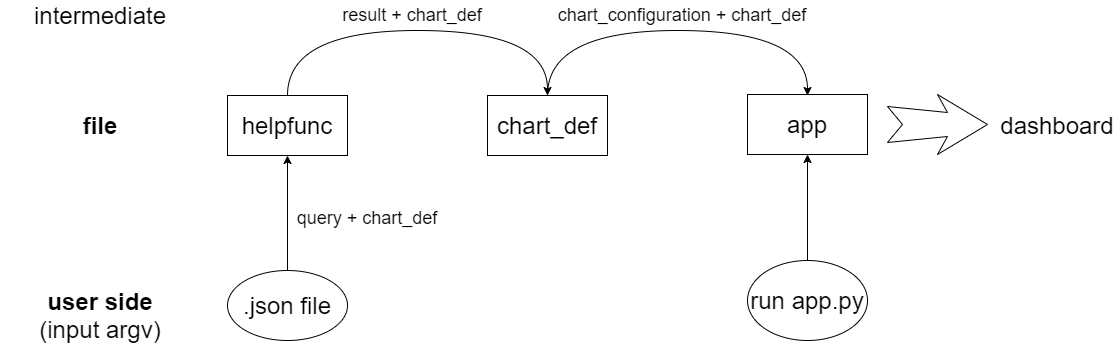

The diagram above was exported from draw.io. Its source (the exported page's mxGraphModel, read from the mxfile embedded in the PNG):
<mxGraphModel dx="2556" dy="927" grid="1" gridSize="10" guides="1" tooltips="1" connect="1" arrows="1" fold="1" page="1" pageScale="1" pageWidth="1169" pageHeight="827" math="0" shadow="0">
  <root>
    <mxCell id="0" />
    <mxCell id="1" parent="0" />
    <mxCell id="bAaWZIY3k2BzHYjkaDYp-1" value="&lt;font style=&quot;font-size: 24px&quot;&gt;intermediate&lt;/font&gt;" style="text;html=1;strokeColor=none;fillColor=none;align=center;verticalAlign=middle;whiteSpace=wrap;rounded=0;" vertex="1" parent="1">
      <mxGeometry x="-1097" y="230" width="60" height="30" as="geometry" />
    </mxCell>
    <mxCell id="bAaWZIY3k2BzHYjkaDYp-2" value="&lt;font style=&quot;font-size: 24px&quot;&gt;&lt;b&gt;file&lt;/b&gt;&lt;br&gt;&lt;/font&gt;" style="text;html=1;strokeColor=none;fillColor=none;align=center;verticalAlign=middle;whiteSpace=wrap;rounded=0;" vertex="1" parent="1">
      <mxGeometry x="-1097" y="340" width="60" height="30" as="geometry" />
    </mxCell>
    <mxCell id="bAaWZIY3k2BzHYjkaDYp-3" value="&lt;font style=&quot;font-size: 24px&quot;&gt;&lt;b&gt;user side&lt;/b&gt;&lt;br&gt;(input argv)&lt;br&gt;&lt;/font&gt;" style="text;html=1;strokeColor=none;fillColor=none;align=center;verticalAlign=middle;whiteSpace=wrap;rounded=0;" vertex="1" parent="1">
      <mxGeometry x="-1167" y="530" width="200" height="30" as="geometry" />
    </mxCell>
    <mxCell id="bAaWZIY3k2BzHYjkaDYp-4" value="helpfunc" style="rounded=0;whiteSpace=wrap;html=1;fontSize=24;" vertex="1" parent="1">
      <mxGeometry x="-940" y="325" width="120" height="60" as="geometry" />
    </mxCell>
    <mxCell id="bAaWZIY3k2BzHYjkaDYp-5" value="chart_def" style="rounded=0;whiteSpace=wrap;html=1;fontSize=24;" vertex="1" parent="1">
      <mxGeometry x="-680" y="325" width="120" height="60" as="geometry" />
    </mxCell>
    <mxCell id="bAaWZIY3k2BzHYjkaDYp-6" value="app" style="rounded=0;whiteSpace=wrap;html=1;fontSize=24;" vertex="1" parent="1">
      <mxGeometry x="-420" y="324" width="120" height="60" as="geometry" />
    </mxCell>
    <mxCell id="bAaWZIY3k2BzHYjkaDYp-8" value="" style="edgeStyle=orthogonalEdgeStyle;rounded=0;orthogonalLoop=1;jettySize=auto;html=1;fontSize=24;" edge="1" parent="1" source="bAaWZIY3k2BzHYjkaDYp-7" target="bAaWZIY3k2BzHYjkaDYp-4">
      <mxGeometry relative="1" as="geometry" />
    </mxCell>
    <mxCell id="bAaWZIY3k2BzHYjkaDYp-7" value=".json file" style="ellipse;whiteSpace=wrap;html=1;fontSize=24;" vertex="1" parent="1">
      <mxGeometry x="-940" y="500" width="120" height="70" as="geometry" />
    </mxCell>
    <mxCell id="bAaWZIY3k2BzHYjkaDYp-9" value="&lt;font style=&quot;font-size: 18px&quot;&gt;query + chart_def&lt;/font&gt;" style="text;html=1;strokeColor=none;fillColor=none;align=center;verticalAlign=middle;whiteSpace=wrap;rounded=0;fontSize=24;" vertex="1" parent="1">
      <mxGeometry x="-880" y="430" width="160" height="30" as="geometry" />
    </mxCell>
    <mxCell id="bAaWZIY3k2BzHYjkaDYp-12" value="" style="curved=1;endArrow=classic;html=1;rounded=0;fontSize=18;edgeStyle=orthogonalEdgeStyle;entryX=0.5;entryY=0;entryDx=0;entryDy=0;exitX=0.5;exitY=0;exitDx=0;exitDy=0;" edge="1" parent="1" source="bAaWZIY3k2BzHYjkaDYp-4" target="bAaWZIY3k2BzHYjkaDYp-5">
      <mxGeometry width="50" height="50" relative="1" as="geometry">
        <mxPoint x="-880" y="320" as="sourcePoint" />
        <mxPoint x="-700" y="210" as="targetPoint" />
        <Array as="points">
          <mxPoint x="-880" y="260" />
          <mxPoint x="-620" y="260" />
        </Array>
      </mxGeometry>
    </mxCell>
    <mxCell id="bAaWZIY3k2BzHYjkaDYp-13" value="" style="curved=1;endArrow=classic;html=1;rounded=0;fontSize=18;edgeStyle=orthogonalEdgeStyle;entryX=0.5;entryY=0;entryDx=0;entryDy=0;exitX=0.5;exitY=0;exitDx=0;exitDy=0;" edge="1" parent="1">
      <mxGeometry width="50" height="50" relative="1" as="geometry">
        <mxPoint x="-620" y="325" as="sourcePoint" />
        <mxPoint x="-360" y="325" as="targetPoint" />
        <Array as="points">
          <mxPoint x="-620" y="260" />
          <mxPoint x="-360" y="260" />
        </Array>
      </mxGeometry>
    </mxCell>
    <mxCell id="bAaWZIY3k2BzHYjkaDYp-14" value="result + chart_def" style="text;html=1;strokeColor=none;fillColor=none;align=center;verticalAlign=middle;whiteSpace=wrap;rounded=0;fontSize=18;" vertex="1" parent="1">
      <mxGeometry x="-850" y="230" width="190" height="30" as="geometry" />
    </mxCell>
    <mxCell id="bAaWZIY3k2BzHYjkaDYp-15" value="chart_configuration + chart_def" style="text;html=1;strokeColor=none;fillColor=none;align=center;verticalAlign=middle;whiteSpace=wrap;rounded=0;fontSize=18;" vertex="1" parent="1">
      <mxGeometry x="-630" y="230" width="290" height="30" as="geometry" />
    </mxCell>
    <mxCell id="bAaWZIY3k2BzHYjkaDYp-18" value="" style="edgeStyle=orthogonalEdgeStyle;rounded=0;orthogonalLoop=1;jettySize=auto;html=1;fontSize=24;" edge="1" parent="1" source="bAaWZIY3k2BzHYjkaDYp-16" target="bAaWZIY3k2BzHYjkaDYp-6">
      <mxGeometry relative="1" as="geometry" />
    </mxCell>
    <mxCell id="bAaWZIY3k2BzHYjkaDYp-16" value="&lt;font style=&quot;font-size: 24px&quot;&gt;run app.py&lt;/font&gt;" style="ellipse;whiteSpace=wrap;html=1;fontSize=18;" vertex="1" parent="1">
      <mxGeometry x="-420" y="490" width="120" height="80" as="geometry" />
    </mxCell>
    <mxCell id="bAaWZIY3k2BzHYjkaDYp-20" value="" style="html=1;shadow=0;dashed=0;align=center;verticalAlign=middle;shape=mxgraph.arrows2.stylisedArrow;dy=0.6;dx=40;notch=15;feather=0.4;fontSize=24;" vertex="1" parent="1">
      <mxGeometry x="-280" y="324" width="100" height="60" as="geometry" />
    </mxCell>
    <mxCell id="bAaWZIY3k2BzHYjkaDYp-21" value="dashboard" style="text;html=1;strokeColor=none;fillColor=none;align=center;verticalAlign=middle;whiteSpace=wrap;rounded=0;fontSize=24;" vertex="1" parent="1">
      <mxGeometry x="-140" y="340" width="60" height="30" as="geometry" />
    </mxCell>
  </root>
</mxGraphModel>